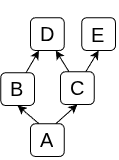

The diagram above was exported from draw.io. Its source (the exported page's mxGraphModel, read from the mxfile embedded in the PNG):
<mxGraphModel dx="611" dy="380" grid="1" gridSize="10" guides="1" tooltips="1" connect="1" arrows="1" fold="1" page="1" pageScale="1" pageWidth="850" pageHeight="1100" math="0" shadow="0">
  <root>
    <mxCell id="0" />
    <mxCell id="1" parent="0" />
    <mxCell id="kat4z0HWToa1ukb300i7-47" value="" style="endArrow=classic;html=1;rounded=0;exitX=0.25;exitY=0;exitDx=0;exitDy=0;entryX=0.5;entryY=1;entryDx=0;entryDy=0;" parent="1" source="JobSAGOLPiE1t3NPUTQ--19" target="JobSAGOLPiE1t3NPUTQ--11" edge="1">
      <mxGeometry width="50" height="50" relative="1" as="geometry">
        <mxPoint x="303.5625" y="395.6" as="sourcePoint" />
        <mxPoint x="261.125" y="351.6" as="targetPoint" />
      </mxGeometry>
    </mxCell>
    <mxCell id="kat4z0HWToa1ukb300i7-48" value="" style="endArrow=classic;html=1;rounded=0;exitX=0.75;exitY=0;exitDx=0;exitDy=0;entryX=0.5;entryY=1;entryDx=0;entryDy=0;" parent="1" source="JobSAGOLPiE1t3NPUTQ--19" target="JobSAGOLPiE1t3NPUTQ--16" edge="1">
      <mxGeometry width="50" height="50" relative="1" as="geometry">
        <mxPoint x="330" y="404" as="sourcePoint" />
        <mxPoint x="379.125" y="351.6" as="targetPoint" />
      </mxGeometry>
    </mxCell>
    <mxCell id="kat4z0HWToa1ukb300i7-54" value="" style="endArrow=classic;html=1;rounded=0;exitX=0.75;exitY=0;exitDx=0;exitDy=0;entryX=0.25;entryY=1;entryDx=0;entryDy=0;" parent="1" source="JobSAGOLPiE1t3NPUTQ--11" target="JobSAGOLPiE1t3NPUTQ--9" edge="1">
      <mxGeometry width="50" height="50" relative="1" as="geometry">
        <mxPoint x="261.125" y="295.6" as="sourcePoint" />
        <mxPoint x="303.5625" y="251.60000000000002" as="targetPoint" />
      </mxGeometry>
    </mxCell>
    <mxCell id="kat4z0HWToa1ukb300i7-55" value="" style="endArrow=classic;html=1;rounded=0;exitX=0.25;exitY=0;exitDx=0;exitDy=0;entryX=0.75;entryY=1;entryDx=0;entryDy=0;" parent="1" source="JobSAGOLPiE1t3NPUTQ--16" target="JobSAGOLPiE1t3NPUTQ--9" edge="1">
      <mxGeometry width="50" height="50" relative="1" as="geometry">
        <mxPoint x="379.125" y="295.6" as="sourcePoint" />
        <mxPoint x="336.6875" y="251.60000000000002" as="targetPoint" />
      </mxGeometry>
    </mxCell>
    <mxCell id="JobSAGOLPiE1t3NPUTQ--1" value="" style="group" vertex="1" connectable="0" parent="1">
      <mxGeometry x="338" y="192" width="53.25" height="50" as="geometry" />
    </mxCell>
    <mxCell id="JobSAGOLPiE1t3NPUTQ--2" value="" style="rounded=1;whiteSpace=wrap;html=1;container=0;" vertex="1" parent="JobSAGOLPiE1t3NPUTQ--1">
      <mxGeometry x="16.25" y="17.2" width="33.75" height="32.8" as="geometry" />
    </mxCell>
    <mxCell id="JobSAGOLPiE1t3NPUTQ--4" value="&lt;font style=&quot;font-size: 20px;&quot;&gt;E&lt;/font&gt;" style="text;strokeColor=none;fillColor=none;align=left;verticalAlign=middle;spacingLeft=4;spacingRight=4;overflow=hidden;points=[[0,0.5],[1,0.5]];portConstraint=eastwest;rotatable=0;whiteSpace=wrap;html=1;strokeWidth=3;container=0;" vertex="1" parent="JobSAGOLPiE1t3NPUTQ--1">
      <mxGeometry x="20.090000000000003" y="13" width="26.08" height="41.07" as="geometry" />
    </mxCell>
    <mxCell id="JobSAGOLPiE1t3NPUTQ--6" value="" style="endArrow=classic;html=1;rounded=0;exitX=0.75;exitY=0;exitDx=0;exitDy=0;entryX=0.5;entryY=1;entryDx=0;entryDy=0;" edge="1" parent="1" source="JobSAGOLPiE1t3NPUTQ--16" target="JobSAGOLPiE1t3NPUTQ--2">
      <mxGeometry width="50" height="50" relative="1" as="geometry">
        <mxPoint x="395.6875" y="295.6" as="sourcePoint" />
        <mxPoint x="430" y="260" as="targetPoint" />
      </mxGeometry>
    </mxCell>
    <mxCell id="JobSAGOLPiE1t3NPUTQ--9" value="" style="rounded=1;whiteSpace=wrap;html=1;container=0;" vertex="1" parent="1">
      <mxGeometry x="303" y="209.2" width="33.75" height="32.8" as="geometry" />
    </mxCell>
    <mxCell id="JobSAGOLPiE1t3NPUTQ--10" value="&lt;font style=&quot;font-size: 20px;&quot;&gt;D&lt;/font&gt;" style="text;strokeColor=none;fillColor=none;align=left;verticalAlign=middle;spacingLeft=4;spacingRight=4;overflow=hidden;points=[[0,0.5],[1,0.5]];portConstraint=eastwest;rotatable=0;whiteSpace=wrap;html=1;strokeWidth=3;container=0;" vertex="1" parent="1">
      <mxGeometry x="306.84000000000003" y="204" width="26.08" height="41.07" as="geometry" />
    </mxCell>
    <mxCell id="JobSAGOLPiE1t3NPUTQ--14" value="" style="group" vertex="1" connectable="0" parent="1">
      <mxGeometry x="273.25" y="259" width="33.75" height="41.06999999999999" as="geometry" />
    </mxCell>
    <mxCell id="JobSAGOLPiE1t3NPUTQ--11" value="" style="rounded=1;whiteSpace=wrap;html=1;container=0;" vertex="1" parent="JobSAGOLPiE1t3NPUTQ--14">
      <mxGeometry y="5.199999999999989" width="33.75" height="32.8" as="geometry" />
    </mxCell>
    <mxCell id="JobSAGOLPiE1t3NPUTQ--12" value="&lt;font style=&quot;font-size: 20px;&quot;&gt;B&lt;/font&gt;" style="text;strokeColor=none;fillColor=none;align=left;verticalAlign=middle;spacingLeft=4;spacingRight=4;overflow=hidden;points=[[0,0.5],[1,0.5]];portConstraint=eastwest;rotatable=0;whiteSpace=wrap;html=1;strokeWidth=3;container=0;" vertex="1" parent="JobSAGOLPiE1t3NPUTQ--14">
      <mxGeometry x="3.840000000000032" width="26.08" height="41.07" as="geometry" />
    </mxCell>
    <mxCell id="JobSAGOLPiE1t3NPUTQ--15" value="" style="group" vertex="1" connectable="0" parent="1">
      <mxGeometry x="333" y="258" width="33.75" height="41.06999999999999" as="geometry" />
    </mxCell>
    <mxCell id="JobSAGOLPiE1t3NPUTQ--16" value="" style="rounded=1;whiteSpace=wrap;html=1;container=0;" vertex="1" parent="JobSAGOLPiE1t3NPUTQ--15">
      <mxGeometry y="5.199999999999989" width="33.75" height="32.8" as="geometry" />
    </mxCell>
    <mxCell id="JobSAGOLPiE1t3NPUTQ--17" value="&lt;font style=&quot;font-size: 20px;&quot;&gt;C&lt;/font&gt;" style="text;strokeColor=none;fillColor=none;align=left;verticalAlign=middle;spacingLeft=4;spacingRight=4;overflow=hidden;points=[[0,0.5],[1,0.5]];portConstraint=eastwest;rotatable=0;whiteSpace=wrap;html=1;strokeWidth=3;container=0;" vertex="1" parent="JobSAGOLPiE1t3NPUTQ--15">
      <mxGeometry x="3.840000000000032" width="26.08" height="41.07" as="geometry" />
    </mxCell>
    <mxCell id="JobSAGOLPiE1t3NPUTQ--18" value="" style="group" vertex="1" connectable="0" parent="1">
      <mxGeometry x="303" y="310" width="33.75" height="41.06999999999999" as="geometry" />
    </mxCell>
    <mxCell id="JobSAGOLPiE1t3NPUTQ--19" value="" style="rounded=1;whiteSpace=wrap;html=1;container=0;" vertex="1" parent="JobSAGOLPiE1t3NPUTQ--18">
      <mxGeometry y="5.199999999999989" width="33.75" height="32.8" as="geometry" />
    </mxCell>
    <mxCell id="JobSAGOLPiE1t3NPUTQ--20" value="&lt;span style=&quot;font-size: 20px;&quot;&gt;A&lt;/span&gt;" style="text;strokeColor=none;fillColor=none;align=left;verticalAlign=middle;spacingLeft=4;spacingRight=4;overflow=hidden;points=[[0,0.5],[1,0.5]];portConstraint=eastwest;rotatable=0;whiteSpace=wrap;html=1;strokeWidth=3;container=0;" vertex="1" parent="JobSAGOLPiE1t3NPUTQ--18">
      <mxGeometry x="3.840000000000032" width="26.08" height="41.07" as="geometry" />
    </mxCell>
  </root>
</mxGraphModel>